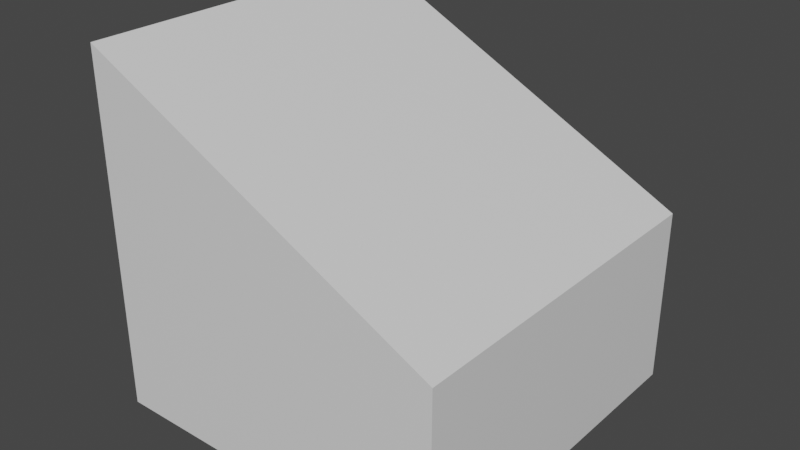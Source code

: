 # Source: rise--top.blend  (saved by Blender 2.82.7; exported with 4.5.12 LTS)
import bpy
from mathutils import Matrix  # noqa: F401  (used for matrix-valued properties, if any)

bpy.ops.wm.read_factory_settings(use_empty=True)
scene = bpy.context.scene
scene.name = 'Scene'

# ---- collections
col_collection = bpy.data.collections.new('Collection'); scene.collection.children.link(col_collection)

# ---- materials (node trees are filled in below, after node groups)
mat_material = bpy.data.materials.new('Material')
mat_material.alpha_threshold = 0.0
mat_material.use_transparent_shadow = False
mat_material.line_color = (0.0, 0.0, 0.0, 1.0)

# ---- material node trees
mat_material.use_nodes = True; mat_material.node_tree.nodes.clear()
_N = mat_material.node_tree.nodes; _L = mat_material.node_tree.links
n0 = _N.new('ShaderNodeOutputMaterial'); n0.name = 'Material Output'; n0.location = (300, 300)
n1 = _N.new('ShaderNodeBsdfPrincipled'); n1.name = 'Principled BSDF'; n1.location = (10, 300)
n1.distribution = 'GGX'
n1.subsurface_method = 'BURLEY'
n1.inputs[2].default_value = 0.4
n1.inputs[3].default_value = 1.45
n1.inputs[27].default_value = (0.0, 0.0, 0.0, 1.0)
n1.inputs[28].default_value = 1.0
_L.new(n1.outputs[0], n0.inputs[0])
n0.is_active_output = True

# ---- world
world_world = bpy.data.worlds.new('World'); scene.world = world_world
world_world.use_nodes = True; world_world.node_tree.nodes.clear()
_N = world_world.node_tree.nodes; _L = world_world.node_tree.links
n0 = _N.new('ShaderNodeOutputWorld'); n0.name = 'World Output'; n0.location = (300, 300)
n1 = _N.new('ShaderNodeBackground'); n1.name = 'Background'; n1.location = (10, 300)
n1.inputs[0].default_value = (0.05088, 0.05088, 0.05088, 1.0)
_L.new(n1.outputs[0], n0.inputs[0])
n0.is_active_output = True
world_world.color = (0.05088, 0.05088, 0.05088)
world_world.use_sun_shadow = False
world_world.sun_shadow_jitter_overblur = 0.0

# ---- meshes
me_cube = bpy.data.meshes.new('Cube')
me_cube.from_pydata([(1.0, 1.0, 1.0), (1.0, -1.0, 1.0), (-1.0, 1.0, 2.0), (-1.0, 1.0, 1.0), (-1.0, -1.0, 2.0), (-1.0, -1.0, 1.0), (-1.0, 1.0, 0.0), (-1.0, -1.0, 0.0), (1.0, 1.0, 0.0), (1.0, -1.0, 0.0)], [], [(0, 2, 4, 1), (4, 5, 1), (5, 4, 2, 3), (3, 0, 8, 6), (0, 3, 2), (6, 8, 9, 7), (0, 1, 9, 8), (1, 5, 7, 9), (5, 3, 6, 7)])
_uv = me_cube.uv_layers.new(name='UVMap')
_uv.uv.foreach_set('vector', [0.5602, 0.4981, 0.00111, 0.4981, 0.00111, -0.002022, 0.5602, -0.002022, 0.6549, 0.8145, 0.6549, 0.6581, 0.9677, 0.6581, 0.6549, 0.6581, 0.6549, 0.8145, 0.3421, 0.8145, 0.3421, 0.6581, 0.3421, 0.6581, 0.02932, 0.6581, 0.02932, 0.5017, 0.3421, 0.5017, 0.02932, 0.6581, 0.3421, 0.6581, 0.3421, 0.8145, -0.0006977, 0.9995, -0.0006977, 0.8749, 0.1238, 0.8749, 0.1238, 0.9995, 0.5602, 0.4981, 0.5602, -0.002022, 0.8103, -0.002022, 0.8103, 0.4981, 0.9677, 0.6581, 0.6549, 0.6581, 0.6549, 0.5017, 0.9677, 0.5017, 0.6549, 0.6581, 0.3421, 0.6581, 0.3421, 0.5017, 0.6549, 0.5017])
me_cube.materials.append(mat_material)
me_cube.use_remesh_preserve_volume = False
me_cube.use_remesh_preserve_attributes = False
me_cube.use_mirror_vertex_groups = False
me_cube.update()

# ---- objects
ob_cube = bpy.data.objects.new('Cube', me_cube)

# ---- transforms, parenting, visibility, modifiers, constraints
ob_cube.location = (0.0, 0.0, 0.0)
ob_cube.lock_rotations_4d = False
ob_cube.empty_display_type = 'ARROWS'
ob_cube.lineart.crease_threshold = 0.0

# ---- collection membership
col_collection.objects.link(ob_cube)

# ---- scene / render settings (as saved in the file)
scene.frame_start = 1; scene.frame_end = 250; scene.frame_set(1)
scene.render.engine = 'BLENDER_EEVEE_NEXT'
scene.cycles.use_denoising = False
scene.cycles.samples = 128
scene.cycles.sampling_pattern = 'TABULATED_SOBOL'
scene.cycles.use_adaptive_sampling = False
scene.cycles.use_light_tree = False
scene.view_settings.view_transform = 'Filmic'
bpy.context.view_layer.update()

# ---- added for rendering (the .blend has no active camera and no usable light): camera, sun
cam_auto = bpy.data.cameras.new('AutoCamera')
cam_auto.lens = 50.0
cam_auto.sensor_width = 36.0
cam_auto.clip_end = 1000.0
ob_auto_camera = bpy.data.objects.new('AutoCamera', cam_auto)
scene.collection.objects.link(ob_auto_camera)
ob_auto_camera.location = (3.20507, -3.84609, 3.56406)
ob_auto_camera.rotation_euler = (1.09748, -7.21219e-08, 0.694738)
scene.camera = ob_auto_camera
light_auto_sun = bpy.data.lights.new('AutoSun', 'SUN')
light_auto_sun.energy = 3.0
light_auto_sun.angle = 0.0523599
ob_auto_sun = bpy.data.objects.new('AutoSun', light_auto_sun)
scene.collection.objects.link(ob_auto_sun)
ob_auto_sun.rotation_euler = (0.872665, 0.174533, 0.523599)
bpy.context.view_layer.update()
